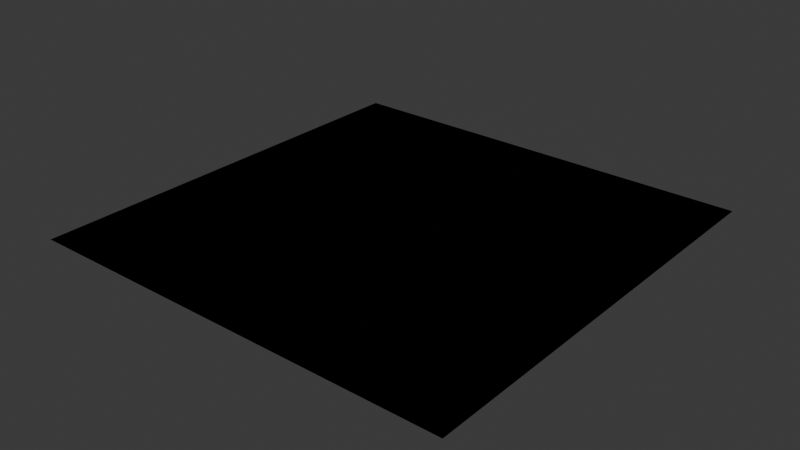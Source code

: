 # Source: gendoc.blend  (saved by Blender 4.5.87; exported with 4.5.12 LTS)
import bpy
from mathutils import Matrix  # noqa: F401  (used for matrix-valued properties, if any)

bpy.ops.wm.read_factory_settings(use_empty=True)
scene = bpy.context.scene
scene.name = 'Scene'

# ---- collections
col_collection = bpy.data.collections.new('Collection'); scene.collection.children.link(col_collection)

# ---- materials (node trees are filled in below, after node groups)
mat_receipt_shader = bpy.data.materials.new('receipt_shader')

# ---- node groups
ng_double_position = bpy.data.node_groups.new('Double Position', 'GeometryNodeTree')
_s = ng_double_position.interface.new_socket(name='Geometry', in_out='OUTPUT', socket_type='NodeSocketGeometry')
_s = ng_double_position.interface.new_socket(name='Geometry', in_out='INPUT', socket_type='NodeSocketGeometry')
_s = ng_double_position.interface.new_socket(name='Offset', in_out='INPUT', socket_type='NodeSocketVector')
_s.subtype = 'TRANSLATION'
_s.hide_in_modifier = True
_s.default_input = 'POSITION'
ng_double_position.is_modifier = True
_N = ng_double_position.nodes; _L = ng_double_position.links
n0 = _N.new('NodeGroupInput'); n0.name = 'Group Input'; n0.location = (-340, 0)
n1 = _N.new('NodeGroupOutput'); n1.name = 'Group Output'; n1.location = (200, 0)
n2 = _N.new('GeometryNodeSetPosition'); n2.name = 'Set Position'; n2.location = (-17, -32)
n3 = _N.new('GeometryNodeInputPosition'); n3.name = 'Position'; n3.location = (-365, -122)
_L.new(n0.outputs[0], n2.inputs[0])
_L.new(n2.outputs[0], n1.inputs[0])
_L.new(n0.outputs[1], n2.inputs[3])
n1.is_active_output = True
ng_geometry_nodes_001 = bpy.data.node_groups.new('Geometry Nodes.001', 'GeometryNodeTree')
_s = ng_geometry_nodes_001.interface.new_socket(name='Geometry', in_out='OUTPUT', socket_type='NodeSocketGeometry')
_s = ng_geometry_nodes_001.interface.new_socket(name='Geometry', in_out='INPUT', socket_type='NodeSocketGeometry')
_s = ng_geometry_nodes_001.interface.new_socket(name='Socket', in_out='INPUT', socket_type='NodeSocketVector')
_s.subtype = 'TRANSLATION'
_s.hide_in_modifier = True
ng_geometry_nodes_001.is_modifier = True
_N = ng_geometry_nodes_001.nodes; _L = ng_geometry_nodes_001.links
n0 = _N.new('NodeGroupInput'); n0.name = 'Group Input'; n0.location = (-340, 0)
n1 = _N.new('NodeGroupOutput'); n1.name = 'Group Output'; n1.location = (274, 12)
n2 = _N.new('GeometryNodeInputPosition'); n2.name = 'Position'; n2.location = (-339, -143)
n3 = _N.new('GeometryNodeGroup'); n3.name = 'Group'; n3.location = (-107, 22)
n3.width = 229
n3.node_tree = ng_double_position
n3.inputs[1].default_value = (0.0, 0.0, 0.0)
_L.new(n0.outputs[0], n3.inputs[0])
_L.new(n3.outputs[0], n1.inputs[0])
n1.is_active_output = True

# ---- material node trees
mat_receipt_shader.use_nodes = True; mat_receipt_shader.node_tree.nodes.clear()
_N = mat_receipt_shader.node_tree.nodes; _L = mat_receipt_shader.node_tree.links
n0 = _N.new('NodeFrame'); n0.name = 'Frame'; n0.location = (-260, -40)
n0.width = 150
n1 = _N.new('NodeGroupOutput'); n1.name = 'Group Output'; n1.location = (0, 0)
n2 = _N.new('ShaderNodeBlackbody'); n2.name = 'Blackbody'; n2.location = (-260, -340)
n3 = _N.new('ShaderNodeClamp'); n3.name = 'Clamp'; n3.location = (-260, -514)
n4 = _N.new('ShaderNodeCombineXYZ'); n4.name = 'Combine XYZ'; n4.location = (-260, -710)
n5 = _N.new('ShaderNodeFloatCurve'); n5.name = 'Float Curve'; n5.location = (-260, -906)
n5.mapping.update()
n6 = _N.new('ShaderNodeMapRange'); n6.name = 'Map Range'; n6.location = (-260, -1091)
n7 = _N.new('ShaderNodeMath'); n7.name = 'Math'; n7.location = (-260, -1309)
n8 = _N.new('ShaderNodeMix'); n8.name = 'Mix'; n8.location = (-260, -1494)
n9 = _N.new('ShaderNodeRGBCurve'); n9.name = 'RGB Curves'; n9.location = (-260, -1690)
n9.mapping.update()
n10 = _N.new('ShaderNodeSeparateXYZ'); n10.name = 'Separate XYZ'; n10.location = (-260, -1875)
n11 = _N.new('ShaderNodeTexBrick'); n11.name = 'Brick Texture'; n11.location = (-260, -2101)
n12 = _N.new('ShaderNodeTexChecker'); n12.name = 'Checker Texture'; n12.location = (-260, -2415)
n13 = _N.new('ShaderNodeTexGabor'); n13.name = 'Gabor Texture'; n13.location = (-260, -2663)
n14 = _N.new('ShaderNodeTexGradient'); n14.name = 'Gradient Texture'; n14.location = (-260, -2933)
n15 = _N.new('ShaderNodeTexMagic'); n15.name = 'Magic Texture'; n15.location = (-260, -3148)
n16 = _N.new('ShaderNodeTexNoise'); n16.name = 'Noise Texture'; n16.location = (-260, -3385)
n17 = _N.new('ShaderNodeTexVoronoi'); n17.name = 'Voronoi Texture'; n17.location = (-260, -3655)
n18 = _N.new('ShaderNodeTexWave'); n18.name = 'Wave Texture'; n18.location = (-260, -3936)
n19 = _N.new('ShaderNodeTexWhiteNoise'); n19.name = 'White Noise Texture'; n19.location = (-260, -4217)
n20 = _N.new('ShaderNodeValToRGB'); n20.name = 'Color Ramp'; n20.location = (-260, -4432)
while len(n20.color_ramp.elements) > 1: n20.color_ramp.elements.remove(n20.color_ramp.elements[-1])
n20.color_ramp.elements[0].position = 0.0; n20.color_ramp.elements[0].color = (0.0, 0.0, 0.0, 1.0)
_e = n20.color_ramp.elements.new(1.0); _e.color = (1.0, 1.0, 1.0, 1.0)
n21 = _N.new('ShaderNodeValue'); n21.name = 'Value'; n21.location = (-260, -4617)
n21.outputs[0].default_value = 0.0
n22 = _N.new('ShaderNodeVectorCurve'); n22.name = 'Vector Curves'; n22.location = (-260, -4780)
n22.mapping.update()
n23 = _N.new('ShaderNodeVectorMath'); n23.name = 'Vector Math'; n23.location = (-260, -4995)
n24 = _N.new('ShaderNodeVectorRotate'); n24.name = 'Vector Rotate'; n24.location = (-260, -5240)
n25 = _N.new('ShaderNodeAddShader'); n25.name = 'Add Shader'; n25.location = (-260, -5537)
n26 = _N.new('ShaderNodeAmbientOcclusion'); n26.name = 'Ambient Occlusion'; n26.location = (-260, -5722)
n27 = _N.new('ShaderNodeAttribute'); n27.name = 'Attribute'; n27.location = (-260, -5959)
n28 = _N.new('ShaderNodeBackground'); n28.name = 'Background'; n28.location = (-260, -6155)
n29 = _N.new('ShaderNodeBevel'); n29.name = 'Bevel'; n29.location = (-260, -6340)
n30 = _N.new('ShaderNodeBrightContrast'); n30.name = 'Brightness/Contrast'; n30.location = (-260, -6555)
n31 = _N.new('ShaderNodeBsdfAnisotropic'); n31.name = 'Glossy BSDF'; n31.location = (-260, -6751)
n32 = _N.new('ShaderNodeBsdfDiffuse'); n32.name = 'Diffuse BSDF'; n32.location = (-260, -7040)
n33 = _N.new('ShaderNodeBsdfGlass'); n33.name = 'Glass BSDF'; n33.location = (-260, -7266)
n34 = _N.new('ShaderNodeBsdfHair'); n34.name = 'Hair BSDF'; n34.location = (-260, -7503)
n35 = _N.new('ShaderNodeBsdfHairPrincipled'); n35.name = 'Principled Hair BSDF'; n35.location = (-260, -7751)
n36 = _N.new('ShaderNodeBsdfMetallic'); n36.name = 'Metallic BSDF'; n36.location = (-260, -8002)
n37 = _N.new('ShaderNodeBsdfPrincipled'); n37.name = 'Principled BSDF'; n37.location = (-260, -8302)
n38 = _N.new('ShaderNodeBsdfRayPortal'); n38.name = 'Ray Portal BSDF'; n38.location = (-260, -8904)
n39 = _N.new('ShaderNodeBsdfRefraction'); n39.name = 'Refraction BSDF'; n39.location = (-260, -9160)
n40 = _N.new('ShaderNodeBsdfSheen'); n40.name = 'Sheen BSDF'; n40.location = (-260, -9397)
n41 = _N.new('ShaderNodeBsdfToon'); n41.name = 'Toon BSDF'; n41.location = (-260, -9623)
n42 = _N.new('ShaderNodeBsdfTranslucent'); n42.name = 'Translucent BSDF'; n42.location = (-260, -9860)
n43 = _N.new('ShaderNodeBsdfTransparent'); n43.name = 'Transparent BSDF'; n43.location = (-260, -10075)
n44 = _N.new('ShaderNodeBump'); n44.name = 'Bump'; n44.location = (-260, -10249)
n44.inputs[1].default_value = 1.0
n45 = _N.new('ShaderNodeCameraData'); n45.name = 'Camera Data'; n45.location = (-260, -10486)
n46 = _N.new('ShaderNodeCombineColor'); n46.name = 'Combine Color'; n46.location = (-260, -10671)
n47 = _N.new('ShaderNodeDisplacement'); n47.name = 'Displacement'; n47.location = (-260, -10867)
n47.inputs[2].default_value = 1.0
n48 = _N.new('ShaderNodeEeveeSpecular'); n48.name = 'Specular BSDF'; n48.location = (-260, -11104)
n49 = _N.new('ShaderNodeEmission'); n49.name = 'Emission'; n49.location = (-260, -11426)
n50 = _N.new('ShaderNodeFresnel'); n50.name = 'Fresnel'; n50.location = (-260, -11611)
n51 = _N.new('ShaderNodeGamma'); n51.name = 'Gamma'; n51.location = (-260, -11826)
n52 = _N.new('ShaderNodeGroup'); n52.name = 'Group'; n52.location = (-260, -12011)
n52.node_tree = None
n53 = _N.new('ShaderNodeHairInfo'); n53.name = 'Curves Info'; n53.location = (-260, -12163)
n54 = _N.new('ShaderNodeHoldout'); n54.name = 'Holdout'; n54.location = (-260, -12381)
n55 = _N.new('ShaderNodeHueSaturation'); n55.name = 'Hue/Saturation/Value'; n55.location = (-260, -12544)
n56 = _N.new('ShaderNodeInvert'); n56.name = 'Invert Color'; n56.location = (-260, -12762)
n57 = _N.new('ShaderNodeLayerWeight'); n57.name = 'Layer Weight'; n57.location = (-260, -12947)
n58 = _N.new('ShaderNodeLightFalloff'); n58.name = 'Light Falloff'; n58.location = (-260, -13173)
n59 = _N.new('ShaderNodeLightPath'); n59.name = 'Light Path'; n59.location = (-260, -13380)
n60 = _N.new('ShaderNodeMapping'); n60.name = 'Mapping'; n60.location = (-260, -13675)
n61 = _N.new('ShaderNodeMixShader'); n61.name = 'Mix Shader'; n61.location = (-260, -14002)
n62 = _N.new('ShaderNodeNewGeometry'); n62.name = 'Geometry'; n62.location = (-260, -14198)
n63 = _N.new('ShaderNodeNormal'); n63.name = 'Normal'; n63.location = (-260, -14449)
n64 = _N.new('ShaderNodeNormalMap'); n64.name = 'Normal Map'; n64.location = (-260, -14664)
n65 = _N.new('ShaderNodeObjectInfo'); n65.name = 'Object Info'; n65.location = (-260, -14849)
n66 = _N.new('ShaderNodeOutputAOV'); n66.name = 'AOV Output'; n66.location = (-260, -15067)
n67 = _N.new('ShaderNodeOutputLight'); n67.name = 'Light Output'; n67.location = (-260, -15241)
n68 = _N.new('ShaderNodeOutputLineStyle'); n68.name = 'Line Style Output'; n68.location = (-260, -15404)
n69 = _N.new('ShaderNodeOutputMaterial'); n69.name = 'Material Output'; n69.location = (-260, -15600)
n70 = _N.new('ShaderNodeOutputWorld'); n70.name = 'World Output'; n70.location = (-260, -15826)
n71 = _N.new('ShaderNodeParticleInfo'); n71.name = 'Particle Info'; n71.location = (-260, -16000)
n72 = _N.new('ShaderNodePointInfo'); n72.name = 'Point Info'; n72.location = (-260, -16240)
n73 = _N.new('ShaderNodeRGB'); n73.name = 'RGB'; n73.location = (-260, -16425)
n73.outputs[0].default_value = (0.5, 0.5, 0.5, 1.0)
n74 = _N.new('ShaderNodeRGBToBW'); n74.name = 'RGB to BW'; n74.location = (-260, -16588)
n75 = _N.new('ShaderNodeScript'); n75.name = 'Script'; n75.location = (-260, -16762)
n76 = _N.new('ShaderNodeSeparateColor'); n76.name = 'Separate Color'; n76.location = (-260, -16914)
n77 = _N.new('ShaderNodeShaderToRGB'); n77.name = 'Shader to RGB'; n77.location = (-260, -17110)
n78 = _N.new('ShaderNodeSubsurfaceScattering'); n78.name = 'Subsurface Scattering'; n78.location = (-260, -17295)
n79 = _N.new('ShaderNodeTangent'); n79.name = 'Tangent'; n79.location = (-260, -17595)
n80 = _N.new('ShaderNodeTexCoord'); n80.name = 'Texture Coordinate'; n80.location = (-260, -17758)
n81 = _N.new('ShaderNodeTexEnvironment'); n81.name = 'Environment Texture'; n81.location = (-260, -17987)
n82 = _N.new('ShaderNodeTexIES'); n82.name = 'IES Texture'; n82.location = (-260, -18191)
n83 = _N.new('ShaderNodeTexImage'); n83.name = 'Image Texture'; n83.location = (-260, -18406)
n84 = _N.new('ShaderNodeTexPointDensity'); n84.name = 'Point Density'; n84.location = (-260, -18621)
n85 = _N.new('ShaderNodeTexSky'); n85.name = 'Sky Texture'; n85.location = (-260, -18836)
n86 = _N.new('ShaderNodeUVAlongStroke'); n86.name = 'UV Along Stroke'; n86.location = (-260, -18999)
n87 = _N.new('ShaderNodeUVMap'); n87.name = 'UV Map'; n87.location = (-260, -19162)
n88 = _N.new('ShaderNodeVectorDisplacement'); n88.name = 'Vector Displacement'; n88.location = (-260, -19325)
n88.inputs[2].default_value = 1.0
n89 = _N.new('ShaderNodeVectorTransform'); n89.name = 'Vector Transform'; n89.location = (-260, -19521)
n90 = _N.new('ShaderNodeVertexColor'); n90.name = 'Color Attribute'; n90.location = (-260, -19725)
n91 = _N.new('ShaderNodeVolumeAbsorption'); n91.name = 'Volume Absorption'; n91.location = (-260, -19899)
n92 = _N.new('ShaderNodeVolumeInfo'); n92.name = 'Volume Info'; n92.location = (-260, -20084)
n93 = _N.new('ShaderNodeVolumePrincipled'); n93.name = 'Principled Volume'; n93.location = (-260, -20280)
n94 = _N.new('ShaderNodeVolumeScatter'); n94.name = 'Volume Scatter'; n94.location = (-260, -20575)
n95 = _N.new('ShaderNodeWavelength'); n95.name = 'Wavelength'; n95.location = (-260, -20771)
n96 = _N.new('ShaderNodeWireframe'); n96.name = 'Wireframe'; n96.location = (-260, -20945)
n1.is_active_output = True

# ---- world
world_world = bpy.data.worlds.new('World'); scene.world = world_world
world_world.use_nodes = True; world_world.node_tree.nodes.clear()
_N = world_world.node_tree.nodes; _L = world_world.node_tree.links
n0 = _N.new('ShaderNodeOutputWorld'); n0.name = 'World Output'; n0.location = (300, 300)
n1 = _N.new('ShaderNodeBackground'); n1.name = 'Background'; n1.location = (10, 300)
n1.inputs[0].default_value = (0.05088, 0.05088, 0.05088, 1.0)
_L.new(n1.outputs[0], n0.inputs[0])
n0.is_active_output = True
world_world.color = (0.05088, 0.05088, 0.05088)
world_world.sun_shadow_jitter_overblur = 0.0

# ---- meshes
me_plane_003 = bpy.data.meshes.new('Plane.003')
me_plane_003.from_pydata([(-1.0, -1.0, 0.0), (1.0, -1.0, 0.0), (-1.0, 1.0, 0.0), (1.0, 1.0, 0.0)], [], [(0, 1, 3, 2)])
_uv = me_plane_003.uv_layers.new(name='UVMap')
_uv.uv.foreach_set('vector', [0.0, 0.0, 1.0, 0.0, 1.0, 1.0, 0.0, 1.0])
me_plane_003.materials.append(mat_receipt_shader)
me_plane_003.update()

# ---- objects
ob_plane = bpy.data.objects.new('Plane', me_plane_003)
ob_projection = bpy.data.objects.new('Projection', None)
ob_projection2 = bpy.data.objects.new('Projection2', None)

# ---- transforms, parenting, visibility, modifiers, constraints
ob_plane.location = (0.0, 0.0, 0.0)
_m = ob_plane.modifiers.new('GeometryNodes', 'NODES')
_m.node_group = ng_geometry_nodes_001
_m = ob_plane.modifiers.new('GeometryNodes.001', 'NODES')
_m.node_group = ng_double_position
ob_projection.location = (0.0, 0.0, 0.0)
ob_projection2.location = (0.0, 0.0, 0.0)

# ---- collection membership
col_collection.objects.link(ob_plane)
col_collection.objects.link(ob_projection)
col_collection.objects.link(ob_projection2)

# ---- scene / render settings (as saved in the file)
scene.frame_start = 1; scene.frame_end = 250; scene.frame_set(68)
scene.render.engine = 'BLENDER_EEVEE_NEXT'
bpy.context.view_layer.update()

# ---- added for rendering (the .blend has no active camera): camera
cam_auto = bpy.data.cameras.new('AutoCamera')
cam_auto.lens = 50.0
cam_auto.sensor_width = 36.0
cam_auto.clip_end = 1000.0
ob_auto_camera = bpy.data.objects.new('AutoCamera', cam_auto)
scene.collection.objects.link(ob_auto_camera)
ob_auto_camera.location = (5.23386, -6.28063, 4.18709)
ob_auto_camera.rotation_euler = (1.09748, -7.21219e-08, 0.694738)
scene.camera = ob_auto_camera
bpy.context.view_layer.update()
